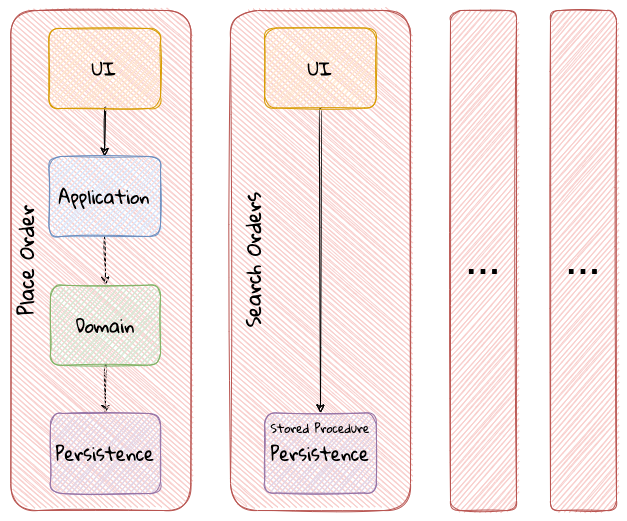

The diagram above was exported from draw.io. Its source (the exported page's mxGraphModel, read from the mxfile embedded in the PNG):
<mxGraphModel dx="1426" dy="709" grid="1" gridSize="10" guides="1" tooltips="1" connect="1" arrows="1" fold="1" page="1" pageScale="1" pageWidth="1100" pageHeight="850" math="0" shadow="0">
  <root>
    <mxCell id="0RTcvwW46xv7tA2LyvP4-0" />
    <mxCell id="0RTcvwW46xv7tA2LyvP4-1" parent="0RTcvwW46xv7tA2LyvP4-0" />
    <mxCell id="Z5zOVJtigIGIyS7im5Gh-14" value="" style="rounded=1;whiteSpace=wrap;html=1;sketch=1;rotation=-90;fillColor=#f8cecc;strokeColor=#b85450;fontSize=24;" parent="0RTcvwW46xv7tA2LyvP4-1" vertex="1">
      <mxGeometry x="240.00000000000006" y="302.01" width="500" height="180" as="geometry" />
    </mxCell>
    <mxCell id="Z5zOVJtigIGIyS7im5Gh-2" style="edgeStyle=orthogonalEdgeStyle;orthogonalLoop=1;jettySize=auto;html=1;exitX=0.5;exitY=1;exitDx=0;exitDy=0;entryX=0.5;entryY=0;entryDx=0;entryDy=0;fontSize=35;fillColor=#f8cecc;strokeColor=#000000;fontFamily=Gloria Hallelujah;fontSource=https%3A%2F%2Ffonts.googleapis.com%2Fcss%3Ffamily%3DGloria%2BHallelujah;sketch=1;curved=1;" parent="0RTcvwW46xv7tA2LyvP4-1" source="Z5zOVJtigIGIyS7im5Gh-3" target="Z5zOVJtigIGIyS7im5Gh-6" edge="1">
      <mxGeometry relative="1" as="geometry" />
    </mxCell>
    <mxCell id="Z5zOVJtigIGIyS7im5Gh-5" style="edgeStyle=orthogonalEdgeStyle;orthogonalLoop=1;jettySize=auto;html=1;exitX=0.5;exitY=1;exitDx=0;exitDy=0;entryX=0.5;entryY=0;entryDx=0;entryDy=0;fontSize=35;fillColor=#f8cecc;strokeColor=#000000;fontFamily=Gloria Hallelujah;fontSource=https%3A%2F%2Ffonts.googleapis.com%2Fcss%3Ffamily%3DGloria%2BHallelujah;sketch=1;curved=1;" parent="0RTcvwW46xv7tA2LyvP4-1" source="Z5zOVJtigIGIyS7im5Gh-6" target="Z5zOVJtigIGIyS7im5Gh-4" edge="1">
      <mxGeometry relative="1" as="geometry" />
    </mxCell>
    <mxCell id="Z5zOVJtigIGIyS7im5Gh-8" value="" style="rounded=1;whiteSpace=wrap;html=1;sketch=1;rotation=-90;fillColor=#f8cecc;strokeColor=#b85450;fontSize=24;" parent="0RTcvwW46xv7tA2LyvP4-1" vertex="1">
      <mxGeometry x="20.34" y="302.01" width="500" height="180" as="geometry" />
    </mxCell>
    <mxCell id="Z5zOVJtigIGIyS7im5Gh-9" value="Place Order" style="text;html=1;strokeColor=none;fillColor=none;align=center;verticalAlign=middle;whiteSpace=wrap;rounded=0;sketch=1;fontFamily=Gloria Hallelujah;fontSource=https%3A%2F%2Ffonts.googleapis.com%2Fcss%3Ffamily%3DGloria%2BHallelujah;fontSize=20;rotation=-90;" parent="0RTcvwW46xv7tA2LyvP4-1" vertex="1">
      <mxGeometry x="100" y="377.01" width="190" height="30" as="geometry" />
    </mxCell>
    <mxCell id="Z5zOVJtigIGIyS7im5Gh-11" style="edgeStyle=orthogonalEdgeStyle;curved=1;rounded=1;sketch=1;orthogonalLoop=1;jettySize=auto;html=1;entryX=0.5;entryY=0;entryDx=0;entryDy=0;fontFamily=Gloria Hallelujah;fontSource=https%3A%2F%2Ffonts.googleapis.com%2Fcss%3Ffamily%3DGloria%2BHallelujah;fontSize=20;" parent="0RTcvwW46xv7tA2LyvP4-1" source="Z5zOVJtigIGIyS7im5Gh-1" target="Z5zOVJtigIGIyS7im5Gh-3" edge="1">
      <mxGeometry relative="1" as="geometry" />
    </mxCell>
    <mxCell id="Z5zOVJtigIGIyS7im5Gh-1" value="UI" style="whiteSpace=wrap;html=1;fillColor=#ffe6cc;strokeColor=#d79b00;fontFamily=Gloria Hallelujah;fontSource=https%3A%2F%2Ffonts.googleapis.com%2Fcss%3Ffamily%3DGloria%2BHallelujah;fontSize=18;rounded=1;sketch=1;" parent="0RTcvwW46xv7tA2LyvP4-1" vertex="1">
      <mxGeometry x="218.37" y="160" width="111.63" height="80" as="geometry" />
    </mxCell>
    <mxCell id="Z5zOVJtigIGIyS7im5Gh-3" value="Application" style="whiteSpace=wrap;html=1;fillColor=#dae8fc;strokeColor=#6c8ebf;fontFamily=Gloria Hallelujah;fontSource=https%3A%2F%2Ffonts.googleapis.com%2Fcss%3Ffamily%3DGloria%2BHallelujah;fontSize=18;rounded=1;sketch=1;" parent="0RTcvwW46xv7tA2LyvP4-1" vertex="1">
      <mxGeometry x="218.37" y="288" width="111.63" height="80" as="geometry" />
    </mxCell>
    <mxCell id="Z5zOVJtigIGIyS7im5Gh-4" value="Persistence" style="whiteSpace=wrap;html=1;fillColor=#e1d5e7;strokeColor=#9673a6;fontFamily=Gloria Hallelujah;fontSource=https%3A%2F%2Ffonts.googleapis.com%2Fcss%3Ffamily%3DGloria%2BHallelujah;fontSize=18;rounded=1;sketch=1;" parent="0RTcvwW46xv7tA2LyvP4-1" vertex="1">
      <mxGeometry x="220" y="545" width="110" height="80" as="geometry" />
    </mxCell>
    <mxCell id="Z5zOVJtigIGIyS7im5Gh-6" value="Domain" style="whiteSpace=wrap;html=1;fillColor=#d5e8d4;strokeColor=#82b366;fontFamily=Gloria Hallelujah;fontSource=https%3A%2F%2Ffonts.googleapis.com%2Fcss%3Ffamily%3DGloria%2BHallelujah;fontSize=18;rounded=1;sketch=1;" parent="0RTcvwW46xv7tA2LyvP4-1" vertex="1">
      <mxGeometry x="220" y="416.69" width="110" height="80" as="geometry" />
    </mxCell>
    <mxCell id="Z5zOVJtigIGIyS7im5Gh-15" value="Search Orders" style="text;html=1;strokeColor=none;fillColor=none;align=center;verticalAlign=middle;whiteSpace=wrap;rounded=0;sketch=1;fontFamily=Gloria Hallelujah;fontSource=https%3A%2F%2Ffonts.googleapis.com%2Fcss%3Ffamily%3DGloria%2BHallelujah;fontSize=20;rotation=-90;" parent="0RTcvwW46xv7tA2LyvP4-1" vertex="1">
      <mxGeometry x="326.74" y="377.01" width="190" height="30" as="geometry" />
    </mxCell>
    <mxCell id="Z5zOVJtigIGIyS7im5Gh-16" style="edgeStyle=orthogonalEdgeStyle;curved=1;rounded=1;sketch=1;orthogonalLoop=1;jettySize=auto;html=1;entryX=0.5;entryY=0;entryDx=0;entryDy=0;fontFamily=Gloria Hallelujah;fontSource=https%3A%2F%2Ffonts.googleapis.com%2Fcss%3Ffamily%3DGloria%2BHallelujah;fontSize=20;" parent="0RTcvwW46xv7tA2LyvP4-1" source="Z5zOVJtigIGIyS7im5Gh-17" target="Z5zOVJtigIGIyS7im5Gh-19" edge="1">
      <mxGeometry relative="1" as="geometry">
        <mxPoint x="509.18000000000006" y="287.51" as="targetPoint" />
      </mxGeometry>
    </mxCell>
    <mxCell id="Z5zOVJtigIGIyS7im5Gh-17" value="UI" style="whiteSpace=wrap;html=1;fillColor=#ffe6cc;strokeColor=#d79b00;fontFamily=Gloria Hallelujah;fontSource=https%3A%2F%2Ffonts.googleapis.com%2Fcss%3Ffamily%3DGloria%2BHallelujah;fontSize=18;rounded=1;sketch=1;" parent="0RTcvwW46xv7tA2LyvP4-1" vertex="1">
      <mxGeometry x="434.18000000000006" y="159.51" width="111.63" height="80" as="geometry" />
    </mxCell>
    <mxCell id="Z5zOVJtigIGIyS7im5Gh-19" value="Persistence" style="whiteSpace=wrap;html=1;fillColor=#e1d5e7;strokeColor=#9673a6;fontFamily=Gloria Hallelujah;fontSource=https%3A%2F%2Ffonts.googleapis.com%2Fcss%3Ffamily%3DGloria%2BHallelujah;fontSize=18;rounded=1;sketch=1;" parent="0RTcvwW46xv7tA2LyvP4-1" vertex="1">
      <mxGeometry x="434.18000000000006" y="544.51" width="111.63" height="80" as="geometry" />
    </mxCell>
    <mxCell id="uWc42QWG5qIuCvJnhsox-0" value="Stored Procedure" style="text;html=1;strokeColor=none;fillColor=none;align=center;verticalAlign=middle;whiteSpace=wrap;rounded=0;fontFamily=Gloria Hallelujah;fontSource=https%3A%2F%2Ffonts.googleapis.com%2Fcss%3Ffamily%3DGloria%2BHallelujah;rotation=0;" vertex="1" parent="0RTcvwW46xv7tA2LyvP4-1">
      <mxGeometry x="434.18000000000006" y="545" width="111.63" height="30" as="geometry" />
    </mxCell>
    <mxCell id="uWc42QWG5qIuCvJnhsox-1" value="&lt;font style=&quot;font-size: 42px&quot;&gt;...&lt;/font&gt;" style="rounded=1;whiteSpace=wrap;html=1;sketch=1;rotation=0;fillColor=#f8cecc;strokeColor=#b85450;fontSize=24;" vertex="1" parent="0RTcvwW46xv7tA2LyvP4-1">
      <mxGeometry x="620" y="142.01" width="66" height="500" as="geometry" />
    </mxCell>
    <mxCell id="uWc42QWG5qIuCvJnhsox-3" value="&lt;font style=&quot;font-size: 42px&quot;&gt;...&lt;/font&gt;" style="rounded=1;whiteSpace=wrap;html=1;sketch=1;rotation=0;fillColor=#f8cecc;strokeColor=#b85450;fontSize=24;" vertex="1" parent="0RTcvwW46xv7tA2LyvP4-1">
      <mxGeometry x="720" y="142.01" width="66" height="500" as="geometry" />
    </mxCell>
  </root>
</mxGraphModel>